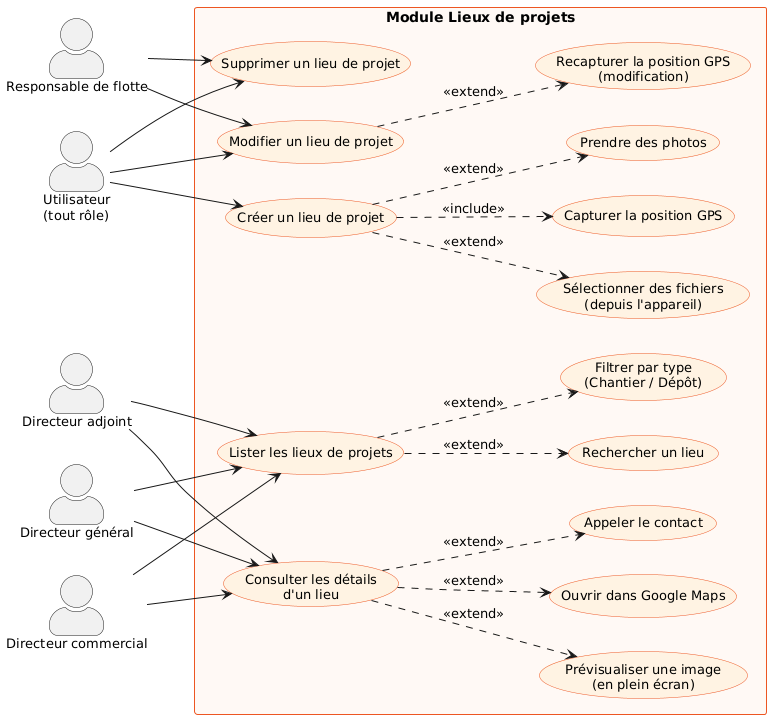

The diagram above was rendered by PlantUML. Its source (embedded in the PNG):
@startuml
left to right direction
skinparam packageStyle rectangle
skinparam actorStyle awesome
skinparam usecaseBackgroundColor #FEF3E2
skinparam usecaseBorderColor #ED5623
skinparam usecaseFontSize 13
skinparam actorFontSize 13
skinparam packageBorderColor #ED5623
skinparam packageFontSize 14

actor "Utilisateur\n(tout rôle)" as User
actor "Responsable de flotte" as RFlotte
actor "Directeur général" as DG
actor "Directeur commercial" as DCom
actor "Directeur adjoint" as DAdj

rectangle "Module Lieux de projets" #FEF9F4 {
  usecase "Lister les lieux de projets" as UC1
  usecase "Consulter les détails\nd'un lieu" as UC2
  usecase "Créer un lieu de projet" as UC3
  usecase "Modifier un lieu de projet" as UC4
  usecase "Supprimer un lieu de projet" as UC5

  usecase "Rechercher un lieu" as UC6
  usecase "Filtrer par type\n(Chantier / Dépôt)" as UC7
  usecase "Capturer la position GPS" as UC8
  usecase "Prendre des photos" as UC9
  usecase "Sélectionner des fichiers\n(depuis l'appareil)" as UC10
  usecase "Ouvrir dans Google Maps" as UC11
  usecase "Appeler le contact" as UC12
  usecase "Prévisualiser une image\n(en plein écran)" as UC13
  usecase "Recapturer la position GPS\n(modification)" as UC14
}

DG --> UC1
DG --> UC2
DCom --> UC1
DCom --> UC2
DAdj --> UC1
DAdj --> UC2

User --> UC3
User --> UC4
User --> UC5

RFlotte --> UC4
RFlotte --> UC5

UC1 ..> UC6 : <<extend>>
UC1 ..> UC7 : <<extend>>
UC3 ..> UC8 : <<include>>
UC3 ..> UC9 : <<extend>>
UC3 ..> UC10 : <<extend>>
UC4 ..> UC14 : <<extend>>
UC2 ..> UC11 : <<extend>>
UC2 ..> UC12 : <<extend>>
UC2 ..> UC13 : <<extend>>
@enduml